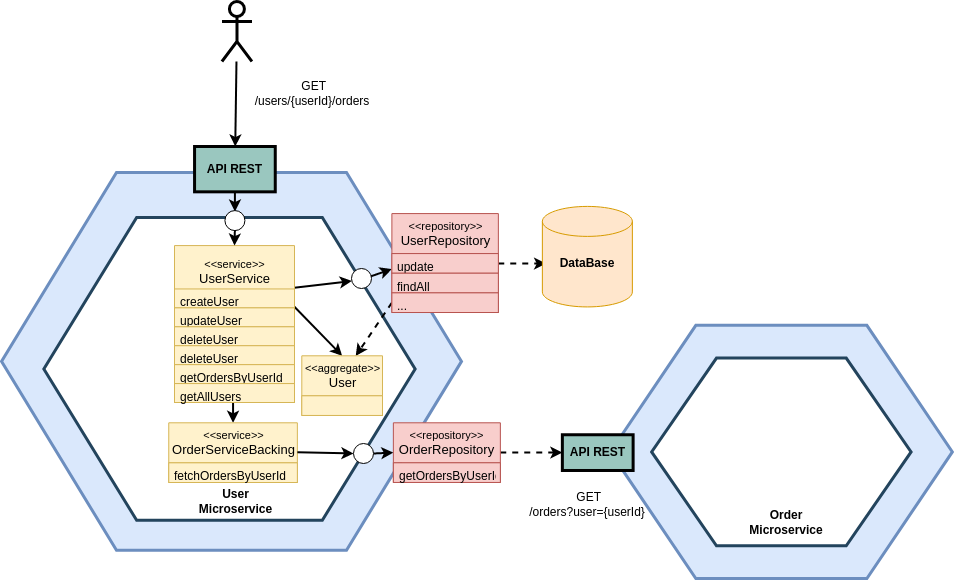

The diagram above was exported from draw.io. Its source (the exported page's mxGraphModel, read from the mxfile embedded in the PNG):
<mxGraphModel dx="1116" dy="333" grid="1" gridSize="10" guides="1" tooltips="1" connect="1" arrows="1" fold="1" page="1" pageScale="1" pageWidth="850" pageHeight="1100" math="0" shadow="0">
  <root>
    <mxCell id="0" />
    <mxCell id="1" parent="0" />
    <mxCell id="Zmt01S7PV4ry7uMwo_uE-1" value="" style="group" parent="1" vertex="1" connectable="0">
      <mxGeometry x="750.86" y="487" width="360" height="280" as="geometry" />
    </mxCell>
    <mxCell id="Zmt01S7PV4ry7uMwo_uE-2" value="" style="triangle;whiteSpace=wrap;html=1;shadow=0;labelBackgroundColor=none;strokeColor=none;fillColor=#FFFFFF;fontFamily=Helvetica;fontSize=17;fontColor=#23445d;align=center;rotation=90;gradientColor=none;flipV=1;flipH=1;opacity=20;" parent="Zmt01S7PV4ry7uMwo_uE-1" vertex="1">
      <mxGeometry x="23.587223587223583" y="73.07801418439706" width="42.45700245700245" height="90.55319148936168" as="geometry" />
    </mxCell>
    <mxCell id="Zmt01S7PV4ry7uMwo_uE-3" value="" style="shape=hexagon;perimeter=hexagonPerimeter2;whiteSpace=wrap;html=1;shadow=0;labelBackgroundColor=none;strokeColor=#6c8ebf;fillColor=#dae8fc;fontFamily=Helvetica;fontSize=23;align=center;strokeWidth=3;" parent="Zmt01S7PV4ry7uMwo_uE-1" vertex="1">
      <mxGeometry x="17.985257985257984" y="26.808510638297868" width="342.014742014742" height="253.1914893617021" as="geometry" />
    </mxCell>
    <mxCell id="Zmt01S7PV4ry7uMwo_uE-4" value="" style="shape=hexagon;perimeter=hexagonPerimeter2;whiteSpace=wrap;html=1;shadow=0;labelBackgroundColor=none;strokeColor=#23445D;fillColor=#FFFFFF;gradientColor=none;fontFamily=Helvetica;fontSize=23;fontColor=#23445d;align=center;strokeWidth=3;" parent="Zmt01S7PV4ry7uMwo_uE-1" vertex="1">
      <mxGeometry x="59.26658117097142" y="59.572047872340434" width="259.4594594594594" height="187.65957446808508" as="geometry" />
    </mxCell>
    <mxCell id="Zmt01S7PV4ry7uMwo_uE-5" value="&lt;b&gt;API REST&lt;/b&gt;" style="rounded=0;whiteSpace=wrap;html=1;strokeWidth=3;fillColor=#9AC7BF;" parent="Zmt01S7PV4ry7uMwo_uE-1" vertex="1">
      <mxGeometry x="-29.996609336609367" y="136.25" width="70.76167076167076" height="35.744680851063826" as="geometry" />
    </mxCell>
    <mxCell id="Zmt01S7PV4ry7uMwo_uE-6" value="&lt;b&gt;Order Microservice&lt;/b&gt;" style="text;strokeColor=none;align=center;fillColor=none;html=1;verticalAlign=middle;whiteSpace=wrap;rounded=0;" parent="Zmt01S7PV4ry7uMwo_uE-1" vertex="1">
      <mxGeometry x="164" y="208.6300000000001" width="60" height="30" as="geometry" />
    </mxCell>
    <mxCell id="Zmt01S7PV4ry7uMwo_uE-7" value="" style="endArrow=classic;html=1;rounded=0;exitX=1;exitY=0.5;exitDx=0;exitDy=0;entryX=0;entryY=0.5;entryDx=0;entryDy=0;strokeWidth=2;dashed=1;" parent="1" source="Zmt01S7PV4ry7uMwo_uE-34" target="Zmt01S7PV4ry7uMwo_uE-5" edge="1">
      <mxGeometry width="50" height="50" relative="1" as="geometry">
        <mxPoint x="788.95" y="407" as="sourcePoint" />
        <mxPoint x="788.95" y="444" as="targetPoint" />
      </mxGeometry>
    </mxCell>
    <mxCell id="Zmt01S7PV4ry7uMwo_uE-8" value="" style="endArrow=classic;html=1;rounded=0;entryX=0.042;entryY=0.569;entryDx=0;entryDy=0;strokeWidth=2;dashed=1;entryPerimeter=0;" parent="1" source="Zmt01S7PV4ry7uMwo_uE-27" target="Zmt01S7PV4ry7uMwo_uE-10" edge="1">
      <mxGeometry width="50" height="50" relative="1" as="geometry">
        <mxPoint x="728.95" y="447" as="sourcePoint" />
        <mxPoint x="831.95" y="545" as="targetPoint" />
      </mxGeometry>
    </mxCell>
    <mxCell id="Zmt01S7PV4ry7uMwo_uE-9" value="" style="group" parent="1" vertex="1" connectable="0">
      <mxGeometry x="700.86" y="386.9000000000001" width="90" height="130" as="geometry" />
    </mxCell>
    <mxCell id="Zmt01S7PV4ry7uMwo_uE-10" value="" style="shape=cylinder3;whiteSpace=wrap;html=1;boundedLbl=1;backgroundOutline=1;size=15;fillColor=#ffe6cc;strokeColor=#d79b00;" parent="Zmt01S7PV4ry7uMwo_uE-9" vertex="1">
      <mxGeometry y="8" width="90" height="100.53" as="geometry" />
    </mxCell>
    <mxCell id="Zmt01S7PV4ry7uMwo_uE-11" value="&lt;b&gt;DataBase&lt;/b&gt;" style="text;strokeColor=none;align=center;fillColor=none;html=1;verticalAlign=middle;whiteSpace=wrap;rounded=0;" parent="Zmt01S7PV4ry7uMwo_uE-9" vertex="1">
      <mxGeometry x="15" y="40" width="60" height="50" as="geometry" />
    </mxCell>
    <mxCell id="Zmt01S7PV4ry7uMwo_uE-12" value="" style="shape=umlActor;verticalLabelPosition=bottom;verticalAlign=top;html=1;outlineConnect=0;strokeWidth=3;" parent="1" vertex="1">
      <mxGeometry x="380.41" y="190" width="30" height="60" as="geometry" />
    </mxCell>
    <mxCell id="Zmt01S7PV4ry7uMwo_uE-13" value="&lt;b&gt;User Microservice&lt;/b&gt;" style="text;strokeColor=none;align=center;fillColor=none;html=1;verticalAlign=middle;whiteSpace=wrap;rounded=0;container=0;" parent="1" vertex="1">
      <mxGeometry x="364.34376848193557" y="619.4137931034484" width="51.32173842206021" height="107.58620689655173" as="geometry" />
    </mxCell>
    <mxCell id="Zmt01S7PV4ry7uMwo_uE-14" value="" style="triangle;whiteSpace=wrap;html=1;shadow=0;labelBackgroundColor=none;strokeColor=none;fillColor=#FFFFFF;fontFamily=Helvetica;fontSize=17;fontColor=#23445d;align=center;rotation=90;gradientColor=none;flipV=1;flipH=1;opacity=20;container=0;" parent="1" vertex="1">
      <mxGeometry x="218.95752191121585" y="452.6713406782085" width="48.421492761845506" height="114.83187866647589" as="geometry" />
    </mxCell>
    <mxCell id="Zmt01S7PV4ry7uMwo_uE-15" value="" style="shape=hexagon;perimeter=hexagonPerimeter2;whiteSpace=wrap;html=1;shadow=0;labelBackgroundColor=none;strokeColor=#6c8ebf;fillColor=#dae8fc;fontFamily=Helvetica;fontSize=23;align=center;strokeWidth=3;container=0;" parent="1" vertex="1">
      <mxGeometry x="160" y="361" width="460" height="377.76" as="geometry" />
    </mxCell>
    <mxCell id="Zmt01S7PV4ry7uMwo_uE-16" value="" style="shape=hexagon;perimeter=hexagonPerimeter2;whiteSpace=wrap;html=1;shadow=0;labelBackgroundColor=none;strokeColor=#23445D;fillColor=#FFFFFF;gradientColor=none;fontFamily=Helvetica;fontSize=23;fontColor=#23445d;align=center;strokeWidth=3;container=0;" parent="1" vertex="1">
      <mxGeometry x="202.35000000000002" y="406.0799999999999" width="371.29" height="302.71" as="geometry" />
    </mxCell>
    <mxCell id="Zmt01S7PV4ry7uMwo_uE-17" value="&lt;b&gt;API REST&lt;/b&gt;" style="rounded=0;whiteSpace=wrap;html=1;strokeWidth=3;fillColor=#9AC7BF;container=0;" parent="1" vertex="1">
      <mxGeometry x="353.0557601771052" y="335" width="80.70248793640916" height="45.328373157819435" as="geometry" />
    </mxCell>
    <mxCell id="Zmt01S7PV4ry7uMwo_uE-18" value="" style="endArrow=classic;html=1;rounded=0;exitX=0.5;exitY=1;exitDx=0;exitDy=0;strokeWidth=2;" parent="1" source="Zmt01S7PV4ry7uMwo_uE-17" edge="1">
      <mxGeometry width="50" height="50" relative="1" as="geometry">
        <mxPoint x="393.4070041453099" y="387.32837315781944" as="sourcePoint" />
        <mxPoint x="393.40999999999985" y="400.0799999999999" as="targetPoint" />
      </mxGeometry>
    </mxCell>
    <mxCell id="Zmt01S7PV4ry7uMwo_uE-19" value="" style="endArrow=classic;html=1;rounded=0;strokeWidth=2;entryX=0;entryY=0.788;entryDx=0;entryDy=0;exitX=0.975;exitY=0.389;exitDx=0;exitDy=0;exitPerimeter=0;entryPerimeter=0;" parent="1" source="Zmt01S7PV4ry7uMwo_uE-41" target="Zmt01S7PV4ry7uMwo_uE-27" edge="1">
      <mxGeometry width="50" height="50" relative="1" as="geometry">
        <mxPoint x="529" y="465" as="sourcePoint" />
        <mxPoint x="549.3800000000001" y="449.9027162279433" as="targetPoint" />
      </mxGeometry>
    </mxCell>
    <mxCell id="Zmt01S7PV4ry7uMwo_uE-20" value="" style="endArrow=classic;html=1;rounded=0;entryX=0.5;entryY=0;entryDx=0;entryDy=0;strokeWidth=2;exitX=0.987;exitY=0.861;exitDx=0;exitDy=0;exitPerimeter=0;" parent="1" source="Zmt01S7PV4ry7uMwo_uE-46" target="Zmt01S7PV4ry7uMwo_uE-37" edge="1">
      <mxGeometry width="50" height="50" relative="1" as="geometry">
        <mxPoint x="440" y="497" as="sourcePoint" />
        <mxPoint x="148.8556420256204" y="434.99255973672916" as="targetPoint" />
      </mxGeometry>
    </mxCell>
    <mxCell id="Zmt01S7PV4ry7uMwo_uE-21" value="" style="endArrow=classic;html=1;rounded=0;exitX=0;exitY=0.5;exitDx=0;exitDy=0;strokeWidth=2;dashed=1;entryX=0.668;entryY=0.003;entryDx=0;entryDy=0;entryPerimeter=0;" parent="1" source="Zmt01S7PV4ry7uMwo_uE-29" target="Zmt01S7PV4ry7uMwo_uE-37" edge="1">
      <mxGeometry width="50" height="50" relative="1" as="geometry">
        <mxPoint x="719.8152360392652" y="482.8620689655172" as="sourcePoint" />
        <mxPoint x="520" y="537" as="targetPoint" />
      </mxGeometry>
    </mxCell>
    <mxCell id="Zmt01S7PV4ry7uMwo_uE-22" value="" style="endArrow=classic;html=1;rounded=0;strokeWidth=2;exitX=0.488;exitY=0.982;exitDx=0;exitDy=0;exitPerimeter=0;entryX=0.5;entryY=0;entryDx=0;entryDy=0;" parent="1" source="Zmt01S7PV4ry7uMwo_uE-51" edge="1">
      <mxGeometry width="50" height="50" relative="1" as="geometry">
        <mxPoint x="390.8399999999999" y="592.8168382651324" as="sourcePoint" />
        <mxPoint x="391.5600000000002" y="611.3000000000002" as="targetPoint" />
      </mxGeometry>
    </mxCell>
    <mxCell id="Zmt01S7PV4ry7uMwo_uE-23" value="" style="endArrow=classic;html=1;rounded=0;strokeWidth=2;entryX=0;entryY=0.5;entryDx=0;entryDy=0;exitX=1;exitY=0.5;exitDx=0;exitDy=0;" parent="1" source="Zmt01S7PV4ry7uMwo_uE-39" target="Zmt01S7PV4ry7uMwo_uE-34" edge="1">
      <mxGeometry width="50" height="50" relative="1" as="geometry">
        <mxPoint x="590" y="807" as="sourcePoint" />
        <mxPoint x="488.86741313999437" y="642.5862068965516" as="targetPoint" />
      </mxGeometry>
    </mxCell>
    <mxCell id="Zmt01S7PV4ry7uMwo_uE-24" value="&lt;b&gt;User Microservice&lt;/b&gt;" style="text;strokeColor=none;align=center;fillColor=none;html=1;verticalAlign=middle;whiteSpace=wrap;rounded=0;container=0;" parent="1" vertex="1">
      <mxGeometry x="368.7481104639322" y="677.3834482758621" width="51.32173842206021" height="24.827586206896555" as="geometry" />
    </mxCell>
    <mxCell id="Zmt01S7PV4ry7uMwo_uE-25" value="" style="group" parent="1" vertex="1" connectable="0">
      <mxGeometry x="550.38" y="402.0799999999999" width="106.48" height="98.93" as="geometry" />
    </mxCell>
    <mxCell id="Zmt01S7PV4ry7uMwo_uE-26" value="&lt;font style=&quot;font-size: 11px;&quot;&gt;&amp;lt;&amp;lt;repository&amp;gt;&amp;gt;&lt;/font&gt;&lt;br&gt;&lt;font style=&quot;font-size: 13px;&quot;&gt;UserRepository&lt;/font&gt;" style="swimlane;fontStyle=0;childLayout=stackLayout;horizontal=1;startSize=40;fillColor=#f8cecc;horizontalStack=0;resizeParent=1;resizeParentMax=0;resizeLast=0;collapsible=1;marginBottom=0;html=1;strokeColor=#b85450;container=0;" parent="Zmt01S7PV4ry7uMwo_uE-25" vertex="1">
      <mxGeometry width="106.47999999999999" height="98.93000000000008" as="geometry" />
    </mxCell>
    <mxCell id="Zmt01S7PV4ry7uMwo_uE-27" value="update" style="text;strokeColor=#b85450;fillColor=#f8cecc;align=left;verticalAlign=top;spacingLeft=4;spacingRight=4;overflow=hidden;rotatable=0;points=[[0,0.5],[1,0.5]];portConstraint=eastwest;whiteSpace=wrap;html=1;container=0;" parent="Zmt01S7PV4ry7uMwo_uE-25" vertex="1">
      <mxGeometry y="40.001259473532" width="106.47999999999999" height="19.642913508822694" as="geometry" />
    </mxCell>
    <mxCell id="Zmt01S7PV4ry7uMwo_uE-28" value="findAll" style="text;strokeColor=#b85450;fillColor=#f8cecc;align=left;verticalAlign=top;spacingLeft=4;spacingRight=4;overflow=hidden;rotatable=0;points=[[0,0.5],[1,0.5]];portConstraint=eastwest;whiteSpace=wrap;html=1;container=0;" parent="Zmt01S7PV4ry7uMwo_uE-25" vertex="1">
      <mxGeometry y="59.6441729823546" width="106.47999999999999" height="19.642913508822694" as="geometry" />
    </mxCell>
    <mxCell id="Zmt01S7PV4ry7uMwo_uE-29" value="..." style="text;strokeColor=#b85450;fillColor=#f8cecc;align=left;verticalAlign=top;spacingLeft=4;spacingRight=4;overflow=hidden;rotatable=0;points=[[0,0.5],[1,0.5]];portConstraint=eastwest;whiteSpace=wrap;html=1;container=0;" parent="Zmt01S7PV4ry7uMwo_uE-25" vertex="1">
      <mxGeometry y="79.28708649117742" width="106.47999999999999" height="19.642913508822694" as="geometry" />
    </mxCell>
    <mxCell id="Zmt01S7PV4ry7uMwo_uE-30" value="" style="group" parent="1" vertex="1" connectable="0">
      <mxGeometry x="327.26" y="611.3000000000002" width="128.6" height="59.7" as="geometry" />
    </mxCell>
    <mxCell id="Zmt01S7PV4ry7uMwo_uE-31" value="&lt;font style=&quot;font-size: 11px;&quot;&gt;&amp;lt;&amp;lt;service&amp;gt;&amp;gt;&lt;/font&gt;&lt;br&gt;&lt;font style=&quot;font-size: 13px;&quot;&gt;OrderServiceBacking&lt;/font&gt;" style="swimlane;fontStyle=0;childLayout=stackLayout;horizontal=1;startSize=40;fillColor=#fff2cc;horizontalStack=0;resizeParent=1;resizeParentMax=0;resizeLast=0;collapsible=1;marginBottom=0;html=1;strokeColor=#d6b656;container=0;" parent="Zmt01S7PV4ry7uMwo_uE-30" vertex="1">
      <mxGeometry width="128.6" height="59.700000000000095" as="geometry" />
    </mxCell>
    <mxCell id="Zmt01S7PV4ry7uMwo_uE-32" value="fetchOrdersByUserId" style="text;strokeColor=#d6b656;fillColor=#fff2cc;align=left;verticalAlign=top;spacingLeft=4;spacingRight=4;overflow=hidden;rotatable=0;points=[[0,0.5],[1,0.5]];portConstraint=eastwest;whiteSpace=wrap;html=1;container=0;" parent="Zmt01S7PV4ry7uMwo_uE-30" vertex="1">
      <mxGeometry y="40.038700700508656" width="128.6" height="19.661299299491446" as="geometry" />
    </mxCell>
    <mxCell id="Zmt01S7PV4ry7uMwo_uE-33" value="" style="group" parent="1" vertex="1" connectable="0">
      <mxGeometry x="551.87" y="611.3000000000002" width="106.99" height="59.64" as="geometry" />
    </mxCell>
    <mxCell id="Zmt01S7PV4ry7uMwo_uE-34" value="&lt;font style=&quot;font-size: 11px;&quot;&gt;&amp;lt;&amp;lt;repository&amp;gt;&amp;gt;&lt;/font&gt;&lt;br&gt;&lt;font style=&quot;font-size: 13px;&quot;&gt;OrderRepository&lt;/font&gt;" style="swimlane;fontStyle=0;childLayout=stackLayout;horizontal=1;startSize=40;fillColor=#f8cecc;horizontalStack=0;resizeParent=1;resizeParentMax=0;resizeLast=0;collapsible=1;marginBottom=0;html=1;strokeColor=#b85450;container=0;" parent="Zmt01S7PV4ry7uMwo_uE-33" vertex="1">
      <mxGeometry width="106.99000000000007" height="59.6400000000001" as="geometry" />
    </mxCell>
    <mxCell id="Zmt01S7PV4ry7uMwo_uE-35" value="getOrdersByUserId" style="text;strokeColor=#b85450;fillColor=#f8cecc;align=left;verticalAlign=top;spacingLeft=4;spacingRight=4;overflow=hidden;rotatable=0;points=[[0,0.5],[1,0.5]];portConstraint=eastwest;whiteSpace=wrap;html=1;container=0;" parent="Zmt01S7PV4ry7uMwo_uE-33" vertex="1">
      <mxGeometry y="39.998460800307136" width="106.99000000000007" height="19.64153919969296" as="geometry" />
    </mxCell>
    <mxCell id="Zmt01S7PV4ry7uMwo_uE-36" value="" style="group" parent="1" vertex="1" connectable="0">
      <mxGeometry x="460.29628581610746" y="544.3006896551724" width="80.70248793640917" height="59.642295035054985" as="geometry" />
    </mxCell>
    <mxCell id="Zmt01S7PV4ry7uMwo_uE-37" value="&lt;font style=&quot;font-size: 11px;&quot;&gt;&amp;lt;&amp;lt;aggregate&amp;gt;&amp;gt;&lt;/font&gt;&lt;br&gt;&lt;font style=&quot;font-size: 13px;&quot;&gt;User&lt;/font&gt;" style="swimlane;fontStyle=0;childLayout=stackLayout;horizontal=1;startSize=40;fillColor=#fff2cc;horizontalStack=0;resizeParent=1;resizeParentMax=0;resizeLast=0;collapsible=1;marginBottom=0;html=1;strokeColor=#d6b656;container=0;" parent="Zmt01S7PV4ry7uMwo_uE-36" vertex="1">
      <mxGeometry width="80.70248793640916" height="59.642295035055085" as="geometry" />
    </mxCell>
    <mxCell id="Zmt01S7PV4ry7uMwo_uE-38" value="" style="text;strokeColor=#d6b656;fillColor=#fff2cc;align=left;verticalAlign=top;spacingLeft=4;spacingRight=4;overflow=hidden;rotatable=0;points=[[0,0.5],[1,0.5]];portConstraint=eastwest;whiteSpace=wrap;html=1;container=0;" parent="Zmt01S7PV4ry7uMwo_uE-36" vertex="1">
      <mxGeometry y="40" width="80.70248793640916" height="19.64229503505509" as="geometry" />
    </mxCell>
    <mxCell id="Zmt01S7PV4ry7uMwo_uE-39" value="" style="ellipse;whiteSpace=wrap;html=1;aspect=fixed;" parent="1" vertex="1">
      <mxGeometry x="512" y="632" width="20" height="20" as="geometry" />
    </mxCell>
    <mxCell id="Zmt01S7PV4ry7uMwo_uE-40" value="" style="ellipse;whiteSpace=wrap;html=1;aspect=fixed;" parent="1" vertex="1">
      <mxGeometry x="383.40999999999997" y="399.0799999999999" width="20" height="20" as="geometry" />
    </mxCell>
    <mxCell id="Zmt01S7PV4ry7uMwo_uE-41" value="" style="ellipse;whiteSpace=wrap;html=1;aspect=fixed;" parent="1" vertex="1">
      <mxGeometry x="510" y="457" width="20" height="20" as="geometry" />
    </mxCell>
    <mxCell id="Zmt01S7PV4ry7uMwo_uE-42" value="" style="endArrow=classic;html=1;rounded=0;exitX=1;exitY=0.5;exitDx=0;exitDy=0;strokeWidth=2;entryX=0;entryY=0.5;entryDx=0;entryDy=0;" parent="1" edge="1">
      <mxGeometry width="50" height="50" relative="1" as="geometry">
        <mxPoint x="455.8599999999999" y="640.6500000000005" as="sourcePoint" />
        <mxPoint x="512" y="642" as="targetPoint" />
      </mxGeometry>
    </mxCell>
    <mxCell id="Zmt01S7PV4ry7uMwo_uE-43" value="" style="endArrow=classic;html=1;rounded=0;strokeWidth=2;entryX=0.017;entryY=0.623;entryDx=0;entryDy=0;entryPerimeter=0;exitX=0.998;exitY=0.277;exitDx=0;exitDy=0;exitPerimeter=0;" parent="1" source="Zmt01S7PV4ry7uMwo_uE-45" target="Zmt01S7PV4ry7uMwo_uE-41" edge="1">
      <mxGeometry width="50" height="50" relative="1" as="geometry">
        <mxPoint x="441" y="492" as="sourcePoint" />
        <mxPoint x="513.9289321881347" y="470.0710678118653" as="targetPoint" />
      </mxGeometry>
    </mxCell>
    <mxCell id="Zmt01S7PV4ry7uMwo_uE-44" value="" style="group" parent="1" vertex="1" connectable="0">
      <mxGeometry x="333" y="434.0899999999999" width="120" height="156.91" as="geometry" />
    </mxCell>
    <mxCell id="Zmt01S7PV4ry7uMwo_uE-45" value="&lt;font style=&quot;font-size: 11px;&quot;&gt;&amp;lt;&amp;lt;service&amp;gt;&amp;gt;&lt;/font&gt;&lt;br&gt;&lt;font style=&quot;font-size: 13px;&quot;&gt;UserService&lt;/font&gt;" style="swimlane;fontStyle=0;childLayout=stackLayout;horizontal=1;startSize=51;fillColor=#fff2cc;horizontalStack=0;resizeParent=1;resizeParentMax=0;resizeLast=0;collapsible=1;marginBottom=0;html=1;strokeColor=#d6b656;container=0;" parent="Zmt01S7PV4ry7uMwo_uE-44" vertex="1">
      <mxGeometry width="119.99999999999996" height="152.0924879523102" as="geometry" />
    </mxCell>
    <mxCell id="Zmt01S7PV4ry7uMwo_uE-46" value="createUser" style="text;strokeColor=#d6b656;fillColor=#fff2cc;align=left;verticalAlign=top;spacingLeft=4;spacingRight=4;overflow=hidden;rotatable=0;points=[[0,0.5],[1,0.5]];portConstraint=eastwest;whiteSpace=wrap;html=1;container=0;" parent="Zmt01S7PV4ry7uMwo_uE-44" vertex="1">
      <mxGeometry y="43.3576084292097" width="119.99999999999996" height="18.92539859513174" as="geometry" />
    </mxCell>
    <mxCell id="Zmt01S7PV4ry7uMwo_uE-47" value="updateUser" style="text;strokeColor=#d6b656;fillColor=#fff2cc;align=left;verticalAlign=top;spacingLeft=4;spacingRight=4;overflow=hidden;rotatable=0;points=[[0,0.5],[1,0.5]];portConstraint=eastwest;whiteSpace=wrap;html=1;container=0;" parent="Zmt01S7PV4ry7uMwo_uE-44" vertex="1">
      <mxGeometry y="62.283007024341565" width="119.99999999999996" height="18.92539859513174" as="geometry" />
    </mxCell>
    <mxCell id="Zmt01S7PV4ry7uMwo_uE-48" value="deleteUser" style="text;strokeColor=#d6b656;fillColor=#fff2cc;align=left;verticalAlign=top;spacingLeft=4;spacingRight=4;overflow=hidden;rotatable=0;points=[[0,0.5],[1,0.5]];portConstraint=eastwest;whiteSpace=wrap;html=1;container=0;" parent="Zmt01S7PV4ry7uMwo_uE-44" vertex="1">
      <mxGeometry y="81.20840561947342" width="119.99999999999996" height="18.92539859513174" as="geometry" />
    </mxCell>
    <mxCell id="Zmt01S7PV4ry7uMwo_uE-49" value="deleteUser" style="text;strokeColor=#d6b656;fillColor=#fff2cc;align=left;verticalAlign=top;spacingLeft=4;spacingRight=4;overflow=hidden;rotatable=0;points=[[0,0.5],[1,0.5]];portConstraint=eastwest;whiteSpace=wrap;html=1;container=0;" parent="Zmt01S7PV4ry7uMwo_uE-44" vertex="1">
      <mxGeometry y="100.13380421460484" width="119.99999999999996" height="18.92539859513174" as="geometry" />
    </mxCell>
    <mxCell id="Zmt01S7PV4ry7uMwo_uE-50" value="getOrdersByUserId" style="text;strokeColor=#d6b656;fillColor=#fff2cc;align=left;verticalAlign=top;spacingLeft=4;spacingRight=4;overflow=hidden;rotatable=0;points=[[0,0.5],[1,0.5]];portConstraint=eastwest;whiteSpace=wrap;html=1;container=0;" parent="Zmt01S7PV4ry7uMwo_uE-44" vertex="1">
      <mxGeometry y="119.05920280973672" width="119.99999999999996" height="18.92539859513174" as="geometry" />
    </mxCell>
    <mxCell id="Zmt01S7PV4ry7uMwo_uE-51" value="getAllUsers" style="text;strokeColor=#d6b656;fillColor=#fff2cc;align=left;verticalAlign=top;spacingLeft=4;spacingRight=4;overflow=hidden;rotatable=0;points=[[0,0.5],[1,0.5]];portConstraint=eastwest;whiteSpace=wrap;html=1;container=0;" parent="Zmt01S7PV4ry7uMwo_uE-44" vertex="1">
      <mxGeometry y="137.98460140486813" width="119.99999999999996" height="18.92539859513174" as="geometry" />
    </mxCell>
    <mxCell id="Zmt01S7PV4ry7uMwo_uE-52" value="" style="endArrow=classic;html=1;rounded=0;exitX=0.5;exitY=1;exitDx=0;exitDy=0;strokeWidth=2;entryX=0.5;entryY=0;entryDx=0;entryDy=0;" parent="1" source="Zmt01S7PV4ry7uMwo_uE-40" target="Zmt01S7PV4ry7uMwo_uE-45" edge="1">
      <mxGeometry width="50" height="50" relative="1" as="geometry">
        <mxPoint x="656.3074373698978" y="261.5370110672691" as="sourcePoint" />
        <mxPoint x="779.9361272933671" y="240.33995805743325" as="targetPoint" />
      </mxGeometry>
    </mxCell>
    <mxCell id="Zmt01S7PV4ry7uMwo_uE-53" value="" style="endArrow=classic;html=1;rounded=0;strokeWidth=2;" parent="1" source="Zmt01S7PV4ry7uMwo_uE-12" target="Zmt01S7PV4ry7uMwo_uE-17" edge="1">
      <mxGeometry width="50" height="50" relative="1" as="geometry">
        <mxPoint x="400" y="237" as="sourcePoint" />
        <mxPoint x="510" y="291" as="targetPoint" />
      </mxGeometry>
    </mxCell>
    <mxCell id="Zmt01S7PV4ry7uMwo_uE-54" value="&amp;nbsp;GET /users/{userId}/orders" style="text;strokeColor=none;align=center;fillColor=none;html=1;verticalAlign=middle;whiteSpace=wrap;rounded=0;" parent="1" vertex="1">
      <mxGeometry x="410.68" y="267" width="119.93" height="30" as="geometry" />
    </mxCell>
    <mxCell id="Zmt01S7PV4ry7uMwo_uE-55" value="&amp;nbsp;GET &lt;br&gt;/orders?user={userId}" style="text;strokeColor=none;align=center;fillColor=none;html=1;verticalAlign=middle;whiteSpace=wrap;rounded=0;" parent="1" vertex="1">
      <mxGeometry x="686" y="677.79" width="119.93" height="30" as="geometry" />
    </mxCell>
  </root>
</mxGraphModel>